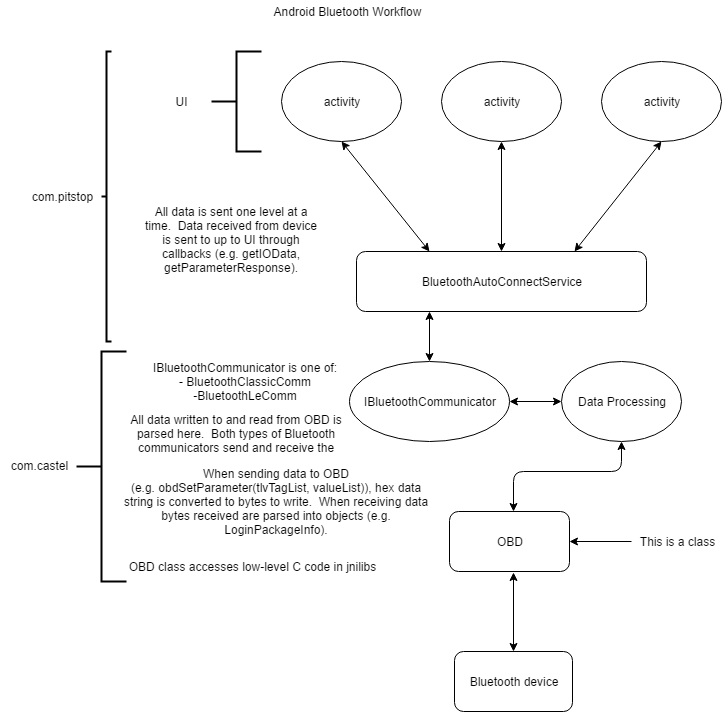

The diagram above was exported from draw.io. Its source (the exported page's mxGraphModel, read from the mxfile embedded in the PNG):
<mxGraphModel dx="1430" dy="759" grid="1" gridSize="10" guides="1" tooltips="1" connect="1" arrows="1" fold="1" page="1" pageScale="1" pageWidth="850" pageHeight="1100" background="#ffffff" math="0" shadow="0">
  <root>
    <mxCell id="0" />
    <mxCell id="1" parent="0" />
    <mxCell id="65afa91e503cdf1c-1" value="activity" style="ellipse;whiteSpace=wrap;html=1;" vertex="1" parent="1">
      <mxGeometry x="680" y="80" width="120" height="80" as="geometry" />
    </mxCell>
    <mxCell id="65afa91e503cdf1c-2" value="activity" style="ellipse;whiteSpace=wrap;html=1;" vertex="1" parent="1">
      <mxGeometry x="520" y="80" width="120" height="80" as="geometry" />
    </mxCell>
    <mxCell id="65afa91e503cdf1c-3" value="activity" style="ellipse;whiteSpace=wrap;html=1;" vertex="1" parent="1">
      <mxGeometry x="360" y="80" width="120" height="80" as="geometry" />
    </mxCell>
    <mxCell id="65afa91e503cdf1c-4" value="BluetoothAutoConnectService" style="rounded=1;whiteSpace=wrap;html=1;" vertex="1" parent="1">
      <mxGeometry x="435" y="270" width="290" height="60" as="geometry" />
    </mxCell>
    <mxCell id="65afa91e503cdf1c-5" value="" style="endArrow=classic;startArrow=classic;html=1;exitX=0.25;exitY=0;entryX=0.5;entryY=1;" edge="1" parent="1" source="65afa91e503cdf1c-4" target="65afa91e503cdf1c-3">
      <mxGeometry width="50" height="50" relative="1" as="geometry">
        <mxPoint x="10" y="60" as="sourcePoint" />
        <mxPoint x="60" y="10" as="targetPoint" />
      </mxGeometry>
    </mxCell>
    <mxCell id="65afa91e503cdf1c-6" value="" style="endArrow=classic;startArrow=classic;html=1;exitX=0.5;exitY=0;entryX=0.5;entryY=1;" edge="1" parent="1" source="65afa91e503cdf1c-4" target="65afa91e503cdf1c-2">
      <mxGeometry width="50" height="50" relative="1" as="geometry">
        <mxPoint x="555" y="270" as="sourcePoint" />
        <mxPoint x="605" y="220" as="targetPoint" />
      </mxGeometry>
    </mxCell>
    <mxCell id="65afa91e503cdf1c-7" value="" style="endArrow=classic;startArrow=classic;html=1;exitX=0.75;exitY=0;entryX=0.5;entryY=1;" edge="1" parent="1" source="65afa91e503cdf1c-4" target="65afa91e503cdf1c-1">
      <mxGeometry width="50" height="50" relative="1" as="geometry">
        <mxPoint x="680" y="270" as="sourcePoint" />
        <mxPoint x="730" y="220" as="targetPoint" />
      </mxGeometry>
    </mxCell>
    <mxCell id="65afa91e503cdf1c-8" value="IBluetoothCommunicator" style="ellipse;whiteSpace=wrap;html=1;" vertex="1" parent="1">
      <mxGeometry x="428" y="380" width="160" height="80" as="geometry" />
    </mxCell>
    <mxCell id="65afa91e503cdf1c-9" value="" style="endArrow=classic;startArrow=classic;html=1;exitX=0.5;exitY=0;entryX=0.25;entryY=1;" edge="1" parent="1" source="65afa91e503cdf1c-8" target="65afa91e503cdf1c-4">
      <mxGeometry width="50" height="50" relative="1" as="geometry">
        <mxPoint x="20" y="250" as="sourcePoint" />
        <mxPoint x="70" y="200" as="targetPoint" />
      </mxGeometry>
    </mxCell>
    <mxCell id="65afa91e503cdf1c-10" value="IBluetoothCommunicator is one of:&lt;div&gt;- BluetoothClassicComm&lt;/div&gt;&lt;div&gt;-BluetoothLeComm&lt;/div&gt;" style="text;html=1;strokeColor=none;fillColor=none;align=center;verticalAlign=middle;whiteSpace=wrap;overflow=hidden;" vertex="1" parent="1">
      <mxGeometry x="220" y="370" width="205" height="60" as="geometry" />
    </mxCell>
    <mxCell id="65afa91e503cdf1c-11" value="UI" style="text;html=1;strokeColor=none;fillColor=none;align=center;verticalAlign=middle;whiteSpace=wrap;overflow=hidden;" vertex="1" parent="1">
      <mxGeometry x="240" y="110" width="40" height="20" as="geometry" />
    </mxCell>
    <mxCell id="65afa91e503cdf1c-14" value="" style="strokeWidth=2;html=1;shape=mxgraph.flowchart.annotation_2;align=left;" vertex="1" parent="1">
      <mxGeometry x="180" y="70" width="10" height="290" as="geometry" />
    </mxCell>
    <mxCell id="65afa91e503cdf1c-15" value="com.pitstop" style="text;html=1;strokeColor=none;fillColor=none;align=center;verticalAlign=middle;whiteSpace=wrap;overflow=hidden;" vertex="1" parent="1">
      <mxGeometry x="80" y="205" width="120" height="20" as="geometry" />
    </mxCell>
    <mxCell id="65afa91e503cdf1c-16" value="" style="strokeWidth=2;html=1;shape=mxgraph.flowchart.annotation_2;align=left;" vertex="1" parent="1">
      <mxGeometry x="290" y="70" width="50" height="100" as="geometry" />
    </mxCell>
    <mxCell id="65afa91e503cdf1c-17" value="" style="strokeWidth=2;html=1;shape=mxgraph.flowchart.annotation_2;align=left;" vertex="1" parent="1">
      <mxGeometry x="155" y="370" width="50" height="230" as="geometry" />
    </mxCell>
    <mxCell id="65afa91e503cdf1c-18" value="" style="endArrow=classic;startArrow=classic;html=1;exitX=1;exitY=0.5;" edge="1" parent="1" source="65afa91e503cdf1c-8">
      <mxGeometry width="50" height="50" relative="1" as="geometry">
        <mxPoint x="588" y="445" as="sourcePoint" />
        <mxPoint x="640" y="420" as="targetPoint" />
      </mxGeometry>
    </mxCell>
    <mxCell id="65afa91e503cdf1c-19" value="Data Processing" style="ellipse;whiteSpace=wrap;html=1;" vertex="1" parent="1">
      <mxGeometry x="640" y="380" width="120" height="80" as="geometry" />
    </mxCell>
    <mxCell id="65afa91e503cdf1c-20" value="OBD" style="rounded=1;whiteSpace=wrap;html=1;" vertex="1" parent="1">
      <mxGeometry x="528" y="530" width="120" height="60" as="geometry" />
    </mxCell>
    <mxCell id="65afa91e503cdf1c-23" value="Bluetooth device" style="rounded=1;whiteSpace=wrap;html=1;" vertex="1" parent="1">
      <mxGeometry x="533" y="670" width="118" height="60" as="geometry" />
    </mxCell>
    <mxCell id="65afa91e503cdf1c-24" value="" style="endArrow=classic;startArrow=classic;html=1;entryX=0.5;entryY=1;exitX=0.535;exitY=-0.007;exitPerimeter=0;" edge="1" parent="1" source="65afa91e503cdf1c-20" target="65afa91e503cdf1c-19">
      <mxGeometry width="50" height="50" relative="1" as="geometry">
        <mxPoint x="20" y="380" as="sourcePoint" />
        <mxPoint x="70" y="330" as="targetPoint" />
        <Array as="points">
          <mxPoint x="592" y="490" />
          <mxPoint x="700" y="490" />
        </Array>
      </mxGeometry>
    </mxCell>
    <mxCell id="65afa91e503cdf1c-25" value="" style="endArrow=classic;startArrow=classic;html=1;exitX=0.5;exitY=0;entryX=0.535;entryY=1.021;entryPerimeter=0;" edge="1" parent="1" source="65afa91e503cdf1c-23" target="65afa91e503cdf1c-20">
      <mxGeometry width="50" height="50" relative="1" as="geometry">
        <mxPoint x="20" y="380" as="sourcePoint" />
        <mxPoint x="70" y="330" as="targetPoint" />
      </mxGeometry>
    </mxCell>
    <mxCell id="65afa91e503cdf1c-26" value="OBD class accesses low-level C code in jnilibs" style="text;html=1;strokeColor=none;fillColor=none;align=center;verticalAlign=middle;whiteSpace=wrap;overflow=hidden;" vertex="1" parent="1">
      <mxGeometry x="200" y="570" width="260" height="30" as="geometry" />
    </mxCell>
    <mxCell id="65afa91e503cdf1c-27" value="All data written to and read from OBD is parsed here. &amp;nbsp;Both types of Bluetooth communicators send and receive the same data so the same parser is used." style="text;html=1;strokeColor=none;fillColor=none;align=center;verticalAlign=middle;whiteSpace=wrap;overflow=hidden;" vertex="1" parent="1">
      <mxGeometry x="199" y="430" width="232" height="45" as="geometry" />
    </mxCell>
    <mxCell id="65afa91e503cdf1c-28" value="When sending data to OBD (e.g.&amp;nbsp;&lt;span&gt;obdSetParameter&lt;/span&gt;&lt;span&gt;(tlvTagList&lt;/span&gt;&lt;span&gt;,&amp;nbsp;&lt;/span&gt;&lt;span&gt;valueList)), hex data string is converted to bytes to write. &amp;nbsp;When receiving data bytes received are parsed into objects (e.g. LoginPackageInfo).&lt;/span&gt;" style="text;html=1;strokeColor=none;fillColor=none;align=center;verticalAlign=middle;whiteSpace=wrap;overflow=hidden;" vertex="1" parent="1">
      <mxGeometry x="200" y="480" width="310" height="80" as="geometry" />
    </mxCell>
    <mxCell id="65afa91e503cdf1c-29" value="Android Bluetooth Workflow" style="text;html=1;strokeColor=none;fillColor=none;align=center;verticalAlign=middle;whiteSpace=wrap;overflow=hidden;" vertex="1" parent="1">
      <mxGeometry x="160" y="20" width="530" height="20" as="geometry" />
    </mxCell>
    <mxCell id="65afa91e503cdf1c-30" value="All data is sent one level at a time. &amp;nbsp;Data received from device is sent to up to UI through callbacks (e.g. getIOData, getParameterResponse)." style="text;html=1;strokeColor=none;fillColor=none;align=center;verticalAlign=middle;whiteSpace=wrap;overflow=hidden;" vertex="1" parent="1">
      <mxGeometry x="220" y="200" width="180" height="115" as="geometry" />
    </mxCell>
    <mxCell id="65afa91e503cdf1c-58" value="This is a class" style="text;html=1;strokeColor=none;fillColor=none;align=center;verticalAlign=middle;whiteSpace=wrap;overflow=hidden;" vertex="1" parent="1">
      <mxGeometry x="710" y="550" width="90" height="20" as="geometry" />
    </mxCell>
    <mxCell id="65afa91e503cdf1c-59" value="" style="endArrow=classic;html=1;entryX=1;entryY=0.5;" edge="1" parent="1" target="65afa91e503cdf1c-20">
      <mxGeometry width="50" height="50" relative="1" as="geometry">
        <mxPoint x="710" y="560" as="sourcePoint" />
        <mxPoint x="60" y="10" as="targetPoint" />
      </mxGeometry>
    </mxCell>
    <mxCell id="25aee1b47acdff51-2" value="com.castel" style="text;html=1;strokeColor=none;fillColor=none;align=center;verticalAlign=middle;whiteSpace=wrap;overflow=hidden;" vertex="1" parent="1">
      <mxGeometry x="82" y="474" width="70" height="20" as="geometry" />
    </mxCell>
  </root>
</mxGraphModel>